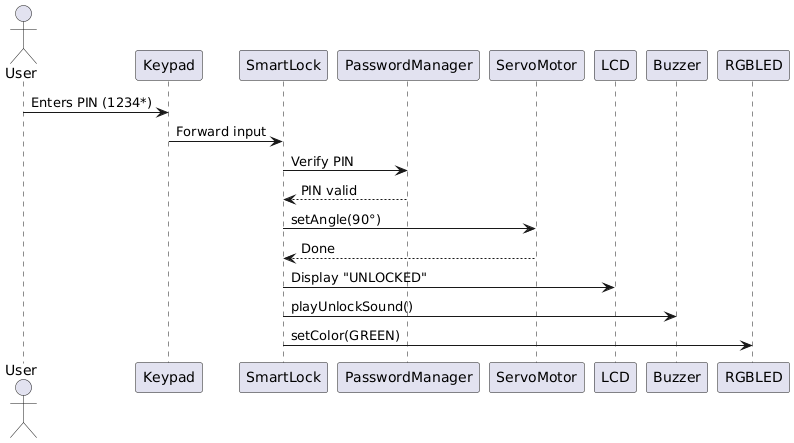

The diagram above was rendered by PlantUML. Its source (embedded in the PNG):
@startuml
actor User
participant Keypad
participant SmartLock
participant PasswordManager
participant ServoMotor
participant LCD
participant Buzzer
participant RGBLED

User -> Keypad: Enters PIN (1234*)
Keypad -> SmartLock: Forward input
SmartLock -> PasswordManager: Verify PIN
PasswordManager --> SmartLock: PIN valid
SmartLock -> ServoMotor: setAngle(90°)
ServoMotor --> SmartLock: Done
SmartLock -> LCD: Display "UNLOCKED"
SmartLock -> Buzzer: playUnlockSound()
SmartLock -> RGBLED: setColor(GREEN)
@enduml